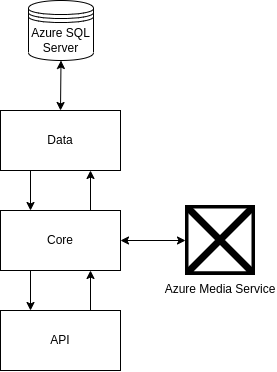

The diagram above was exported from draw.io. Its source (the exported page's mxGraphModel, read from the mxfile embedded in the PNG):
<mxGraphModel dx="759" dy="368" grid="1" gridSize="10" guides="1" tooltips="1" connect="1" arrows="1" fold="1" page="1" pageScale="1" pageWidth="850" pageHeight="1100" math="0" shadow="0">
  <root>
    <mxCell id="0" />
    <mxCell id="1" parent="0" />
    <mxCell id="2" value="Data" style="rounded=0;whiteSpace=wrap;html=1;" vertex="1" parent="1">
      <mxGeometry x="365" y="150" width="120" height="60" as="geometry" />
    </mxCell>
    <mxCell id="3" value="Core" style="rounded=0;whiteSpace=wrap;html=1;" vertex="1" parent="1">
      <mxGeometry x="365" y="250" width="120" height="60" as="geometry" />
    </mxCell>
    <mxCell id="4" value="API" style="rounded=0;whiteSpace=wrap;html=1;" vertex="1" parent="1">
      <mxGeometry x="365" y="350" width="120" height="60" as="geometry" />
    </mxCell>
    <mxCell id="6" value="" style="endArrow=classic;html=1;exitX=0.25;exitY=1;exitDx=0;exitDy=0;entryX=0.25;entryY=0;entryDx=0;entryDy=0;" edge="1" parent="1" source="2" target="3">
      <mxGeometry width="50" height="50" relative="1" as="geometry">
        <mxPoint x="600" y="210" as="sourcePoint" />
        <mxPoint x="650" y="160" as="targetPoint" />
      </mxGeometry>
    </mxCell>
    <mxCell id="7" value="" style="endArrow=classic;html=1;exitX=0.25;exitY=1;exitDx=0;exitDy=0;entryX=0.25;entryY=0;entryDx=0;entryDy=0;" edge="1" parent="1" source="3" target="4">
      <mxGeometry width="50" height="50" relative="1" as="geometry">
        <mxPoint x="320" y="310" as="sourcePoint" />
        <mxPoint x="320" y="350" as="targetPoint" />
      </mxGeometry>
    </mxCell>
    <mxCell id="8" value="" style="endArrow=classic;html=1;entryX=0.75;entryY=1;entryDx=0;entryDy=0;exitX=0.75;exitY=0;exitDx=0;exitDy=0;" edge="1" parent="1" source="4" target="3">
      <mxGeometry width="50" height="50" relative="1" as="geometry">
        <mxPoint x="510" y="360" as="sourcePoint" />
        <mxPoint x="560" y="310" as="targetPoint" />
      </mxGeometry>
    </mxCell>
    <mxCell id="9" value="" style="endArrow=classic;html=1;entryX=0.75;entryY=1;entryDx=0;entryDy=0;exitX=0.75;exitY=0;exitDx=0;exitDy=0;" edge="1" parent="1" source="3" target="2">
      <mxGeometry width="50" height="50" relative="1" as="geometry">
        <mxPoint x="510" y="270" as="sourcePoint" />
        <mxPoint x="560" y="220" as="targetPoint" />
      </mxGeometry>
    </mxCell>
    <mxCell id="10" value="Azure SQL Server" style="shape=datastore;whiteSpace=wrap;html=1;" vertex="1" parent="1">
      <mxGeometry x="393" y="40" width="65" height="60" as="geometry" />
    </mxCell>
    <mxCell id="11" value="" style="endArrow=classic;startArrow=classic;html=1;entryX=0.5;entryY=1;entryDx=0;entryDy=0;exitX=0.5;exitY=0;exitDx=0;exitDy=0;" edge="1" parent="1" source="2" target="10">
      <mxGeometry width="50" height="50" relative="1" as="geometry">
        <mxPoint x="330" y="170" as="sourcePoint" />
        <mxPoint x="380" y="120" as="targetPoint" />
      </mxGeometry>
    </mxCell>
    <mxCell id="12" value="Azure Media Service&#10;" style="shape=image;verticalLabelPosition=bottom;labelBackgroundColor=default;verticalAlign=top;aspect=fixed;imageAspect=0;image=https://symbols.getvecta.com/stencil_27/60_media-services.278a27b65a.png;" vertex="1" parent="1">
      <mxGeometry x="550" y="245" width="70" height="70" as="geometry" />
    </mxCell>
    <mxCell id="13" value="" style="endArrow=classic;startArrow=classic;html=1;entryX=0;entryY=0.5;entryDx=0;entryDy=0;exitX=1;exitY=0.5;exitDx=0;exitDy=0;" edge="1" parent="1" source="3" target="12">
      <mxGeometry width="50" height="50" relative="1" as="geometry">
        <mxPoint x="480" y="320" as="sourcePoint" />
        <mxPoint x="530" y="270" as="targetPoint" />
      </mxGeometry>
    </mxCell>
  </root>
</mxGraphModel>